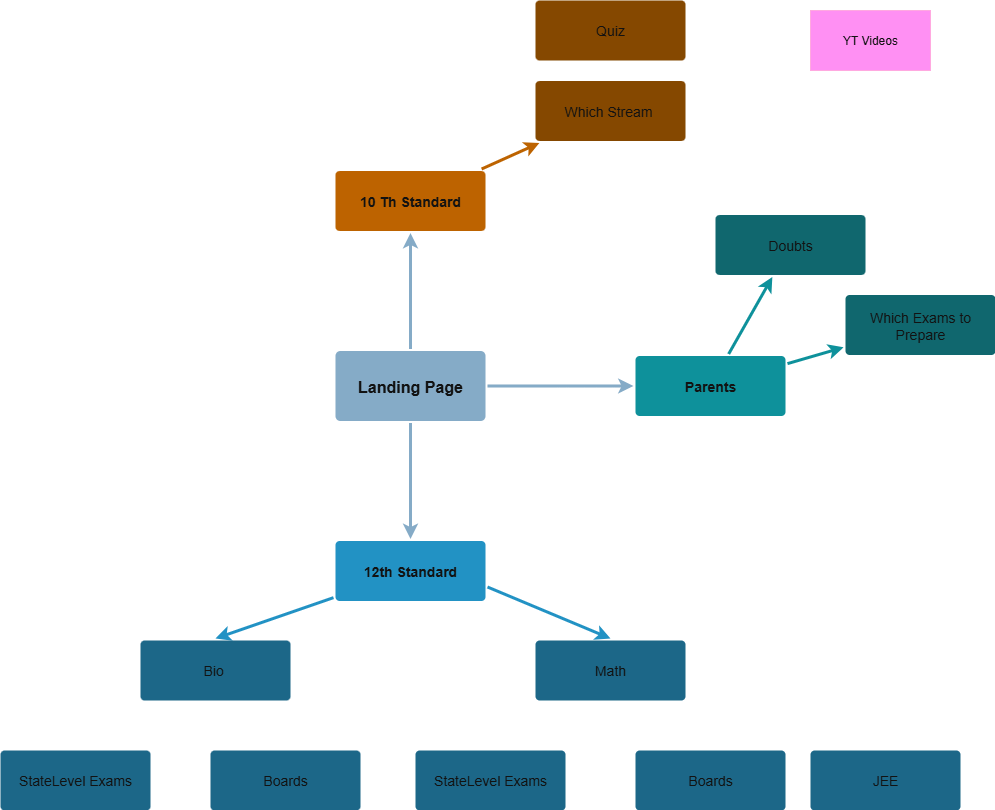

The diagram above was exported from draw.io. Its source (the exported page's mxGraphModel, read from the mxfile embedded in the PNG):
<mxGraphModel dx="1728" dy="924" grid="1" gridSize="10" guides="1" tooltips="1" connect="1" arrows="1" fold="1" page="1" pageScale="1" pageWidth="1169" pageHeight="827" background="none" math="0" shadow="0">
  <root>
    <mxCell id="0" />
    <mxCell id="1" parent="0" />
    <mxCell id="1745" value="" style="edgeStyle=none;rounded=0;jumpStyle=none;html=1;shadow=0;labelBackgroundColor=none;startArrow=none;startFill=0;endArrow=classic;endFill=1;jettySize=auto;orthogonalLoop=1;strokeColor=#2F5B7C;strokeWidth=3;fontFamily=Helvetica;fontSize=16;fontColor=#23445D;spacing=5;" parent="1" source="1749" target="1764" edge="1">
      <mxGeometry relative="1" as="geometry" />
    </mxCell>
    <mxCell id="1746" value="" style="edgeStyle=none;rounded=0;jumpStyle=none;html=1;shadow=0;labelBackgroundColor=none;startArrow=none;startFill=0;endArrow=classic;endFill=1;jettySize=auto;orthogonalLoop=1;strokeColor=#2F5B7C;strokeWidth=3;fontFamily=Helvetica;fontSize=16;fontColor=#23445D;spacing=5;" parent="1" source="1749" target="1771" edge="1">
      <mxGeometry relative="1" as="geometry" />
    </mxCell>
    <mxCell id="1747" value="" style="edgeStyle=none;rounded=0;jumpStyle=none;html=1;shadow=0;labelBackgroundColor=none;startArrow=none;startFill=0;endArrow=classic;endFill=1;jettySize=auto;orthogonalLoop=1;strokeColor=#2F5B7C;strokeWidth=3;fontFamily=Helvetica;fontSize=16;fontColor=#23445D;spacing=5;" parent="1" source="1749" target="1760" edge="1">
      <mxGeometry relative="1" as="geometry" />
    </mxCell>
    <mxCell id="1749" value="Landing Page" style="rounded=1;whiteSpace=wrap;html=1;shadow=0;labelBackgroundColor=none;strokeColor=none;strokeWidth=3;fillColor=#2F5B7C;fontFamily=Helvetica;fontSize=16;fontColor=#FFFFFF;align=center;fontStyle=1;spacing=5;arcSize=7;perimeterSpacing=2;" parent="1" vertex="1">
      <mxGeometry x="495" y="380.5" width="150" height="70" as="geometry" />
    </mxCell>
    <mxCell id="1758" value="" style="edgeStyle=none;rounded=0;jumpStyle=none;html=1;shadow=0;labelBackgroundColor=none;startArrow=none;startFill=0;endArrow=classic;endFill=1;jettySize=auto;orthogonalLoop=1;strokeColor=#1699D3;strokeWidth=3;fontFamily=Helvetica;fontSize=14;fontColor=#FFFFFF;spacing=5;entryX=0.5;entryY=0;entryDx=0;entryDy=0;" parent="1" source="1760" target="FAbGpj6IBkwQMxiZvtCJ-1785" edge="1">
      <mxGeometry relative="1" as="geometry" />
    </mxCell>
    <mxCell id="1760" value="12th Standard" style="rounded=1;whiteSpace=wrap;html=1;shadow=0;labelBackgroundColor=none;strokeColor=none;strokeWidth=3;fillColor=#1699d3;fontFamily=Helvetica;fontSize=14;fontColor=#FFFFFF;align=center;spacing=5;fontStyle=1;arcSize=7;perimeterSpacing=2;" parent="1" vertex="1">
      <mxGeometry x="495" y="570.5" width="150" height="60" as="geometry" />
    </mxCell>
    <mxCell id="1761" value="Boards" style="rounded=1;whiteSpace=wrap;html=1;shadow=0;labelBackgroundColor=none;strokeColor=none;strokeWidth=3;fillColor=#64bbe2;fontFamily=Helvetica;fontSize=14;fontColor=#FFFFFF;align=center;spacing=5;arcSize=7;perimeterSpacing=2;" parent="1" vertex="1">
      <mxGeometry x="370" y="780" width="150" height="60" as="geometry" />
    </mxCell>
    <mxCell id="1762" value="StateLevel Exams" style="rounded=1;whiteSpace=wrap;html=1;shadow=0;labelBackgroundColor=none;strokeColor=none;strokeWidth=3;fillColor=#64bbe2;fontFamily=Helvetica;fontSize=14;fontColor=#FFFFFF;align=center;spacing=5;arcSize=7;perimeterSpacing=2;" parent="1" vertex="1">
      <mxGeometry x="160" y="780" width="150" height="60" as="geometry" />
    </mxCell>
    <mxCell id="1764" value="10 Th Standard" style="rounded=1;whiteSpace=wrap;html=1;shadow=0;labelBackgroundColor=none;strokeColor=none;strokeWidth=3;fillColor=#F08705;fontFamily=Helvetica;fontSize=14;fontColor=#FFFFFF;align=center;spacing=5;fontStyle=1;arcSize=7;perimeterSpacing=2;" parent="1" vertex="1">
      <mxGeometry x="495" y="200.5" width="150" height="60" as="geometry" />
    </mxCell>
    <mxCell id="1765" value="Which Stream&amp;nbsp;" style="rounded=1;whiteSpace=wrap;html=1;shadow=0;labelBackgroundColor=none;strokeColor=none;strokeWidth=3;fillColor=#f5af58;fontFamily=Helvetica;fontSize=14;fontColor=#FFFFFF;align=center;spacing=5;arcSize=7;perimeterSpacing=2;" parent="1" vertex="1">
      <mxGeometry x="695" y="110.5" width="150" height="60" as="geometry" />
    </mxCell>
    <mxCell id="1766" value="" style="edgeStyle=none;rounded=0;jumpStyle=none;html=1;shadow=0;labelBackgroundColor=none;startArrow=none;startFill=0;endArrow=classic;endFill=1;jettySize=auto;orthogonalLoop=1;strokeColor=#F08705;strokeWidth=3;fontFamily=Helvetica;fontSize=14;fontColor=#FFFFFF;spacing=5;" parent="1" source="1764" target="1765" edge="1">
      <mxGeometry relative="1" as="geometry" />
    </mxCell>
    <mxCell id="1771" value="Parents" style="rounded=1;whiteSpace=wrap;html=1;shadow=0;labelBackgroundColor=none;strokeColor=none;strokeWidth=3;fillColor=#12aab5;fontFamily=Helvetica;fontSize=14;fontColor=#FFFFFF;align=center;spacing=5;fontStyle=1;arcSize=7;perimeterSpacing=2;" parent="1" vertex="1">
      <mxGeometry x="795" y="385.4999999999999" width="150" height="60" as="geometry" />
    </mxCell>
    <mxCell id="1776" value="Which Exams to Prepare" style="rounded=1;whiteSpace=wrap;html=1;shadow=0;labelBackgroundColor=none;strokeColor=none;strokeWidth=3;fillColor=#61c6ce;fontFamily=Helvetica;fontSize=14;fontColor=#FFFFFF;align=center;spacing=5;fontStyle=0;arcSize=7;perimeterSpacing=2;" parent="1" vertex="1">
      <mxGeometry x="1005" y="324.5" width="150" height="60" as="geometry" />
    </mxCell>
    <mxCell id="1777" value="" style="edgeStyle=none;rounded=1;jumpStyle=none;html=1;shadow=0;labelBackgroundColor=none;startArrow=none;startFill=0;jettySize=auto;orthogonalLoop=1;strokeColor=#12AAB5;strokeWidth=3;fontFamily=Helvetica;fontSize=14;fontColor=#FFFFFF;spacing=5;fontStyle=1;fillColor=#b0e3e6;" parent="1" source="1771" target="1776" edge="1">
      <mxGeometry relative="1" as="geometry" />
    </mxCell>
    <mxCell id="1778" value="Doubts" style="rounded=1;whiteSpace=wrap;html=1;shadow=0;labelBackgroundColor=none;strokeColor=none;strokeWidth=3;fillColor=#61c6ce;fontFamily=Helvetica;fontSize=14;fontColor=#FFFFFF;align=center;spacing=5;fontStyle=0;arcSize=7;perimeterSpacing=2;" parent="1" vertex="1">
      <mxGeometry x="875" y="244.5" width="150" height="60" as="geometry" />
    </mxCell>
    <mxCell id="1779" value="" style="edgeStyle=none;rounded=1;jumpStyle=none;html=1;shadow=0;labelBackgroundColor=none;startArrow=none;startFill=0;jettySize=auto;orthogonalLoop=1;strokeColor=#12AAB5;strokeWidth=3;fontFamily=Helvetica;fontSize=14;fontColor=#FFFFFF;spacing=5;fontStyle=1;fillColor=#b0e3e6;" parent="1" source="1771" target="1778" edge="1">
      <mxGeometry relative="1" as="geometry" />
    </mxCell>
    <mxCell id="FAbGpj6IBkwQMxiZvtCJ-1779" value="YT Videos" style="rounded=0;whiteSpace=wrap;html=1;fillColor=#d80073;fontColor=#ffffff;strokeColor=#A50040;" parent="1" vertex="1">
      <mxGeometry x="970" y="40" width="120" height="60" as="geometry" />
    </mxCell>
    <mxCell id="FAbGpj6IBkwQMxiZvtCJ-1781" value="" style="endArrow=classic;html=1;rounded=0;entryX=0;entryY=0.5;entryDx=0;entryDy=0;exitX=1;exitY=0.5;exitDx=0;exitDy=0;" parent="1" source="1765" target="FAbGpj6IBkwQMxiZvtCJ-1779" edge="1">
      <mxGeometry width="50" height="50" relative="1" as="geometry">
        <mxPoint x="770" y="260" as="sourcePoint" />
        <mxPoint x="820" y="210" as="targetPoint" />
      </mxGeometry>
    </mxCell>
    <mxCell id="FAbGpj6IBkwQMxiZvtCJ-1782" value="" style="endArrow=classic;html=1;rounded=0;entryX=0.5;entryY=1;entryDx=0;entryDy=0;" parent="1" target="FAbGpj6IBkwQMxiZvtCJ-1779" edge="1">
      <mxGeometry width="50" height="50" relative="1" as="geometry">
        <mxPoint x="950" y="240" as="sourcePoint" />
        <mxPoint x="410" y="390" as="targetPoint" />
      </mxGeometry>
    </mxCell>
    <mxCell id="FAbGpj6IBkwQMxiZvtCJ-1783" value="" style="endArrow=classic;html=1;rounded=0;entryX=0.75;entryY=1;entryDx=0;entryDy=0;exitX=0.5;exitY=0;exitDx=0;exitDy=0;" parent="1" source="1776" target="FAbGpj6IBkwQMxiZvtCJ-1779" edge="1">
      <mxGeometry width="50" height="50" relative="1" as="geometry">
        <mxPoint x="360" y="440" as="sourcePoint" />
        <mxPoint x="410" y="390" as="targetPoint" />
      </mxGeometry>
    </mxCell>
    <mxCell id="FAbGpj6IBkwQMxiZvtCJ-1784" value="Quiz" style="rounded=1;whiteSpace=wrap;html=1;shadow=0;labelBackgroundColor=none;strokeColor=none;strokeWidth=3;fillColor=#f5af58;fontFamily=Helvetica;fontSize=14;fontColor=#FFFFFF;align=center;spacing=5;arcSize=7;perimeterSpacing=2;" parent="1" vertex="1">
      <mxGeometry x="695" y="30" width="150" height="60" as="geometry" />
    </mxCell>
    <mxCell id="FAbGpj6IBkwQMxiZvtCJ-1785" value="Bio&amp;nbsp;" style="rounded=1;whiteSpace=wrap;html=1;shadow=0;labelBackgroundColor=none;strokeColor=none;strokeWidth=3;fillColor=#64bbe2;fontFamily=Helvetica;fontSize=14;fontColor=#FFFFFF;align=center;spacing=5;arcSize=7;perimeterSpacing=2;" parent="1" vertex="1">
      <mxGeometry x="300" y="670" width="150" height="60" as="geometry" />
    </mxCell>
    <mxCell id="FAbGpj6IBkwQMxiZvtCJ-1787" value="" style="endArrow=classic;html=1;rounded=0;entryX=0.5;entryY=0;entryDx=0;entryDy=0;exitX=0.5;exitY=1;exitDx=0;exitDy=0;" parent="1" source="FAbGpj6IBkwQMxiZvtCJ-1785" target="1762" edge="1">
      <mxGeometry width="50" height="50" relative="1" as="geometry">
        <mxPoint x="360" y="740" as="sourcePoint" />
        <mxPoint x="360" y="720" as="targetPoint" />
      </mxGeometry>
    </mxCell>
    <mxCell id="FAbGpj6IBkwQMxiZvtCJ-1788" value="" style="endArrow=classic;html=1;rounded=0;entryX=0.5;entryY=0;entryDx=0;entryDy=0;exitX=0.5;exitY=1;exitDx=0;exitDy=0;" parent="1" source="FAbGpj6IBkwQMxiZvtCJ-1785" target="1761" edge="1">
      <mxGeometry width="50" height="50" relative="1" as="geometry">
        <mxPoint x="310" y="770" as="sourcePoint" />
        <mxPoint x="360" y="720" as="targetPoint" />
      </mxGeometry>
    </mxCell>
    <mxCell id="FAbGpj6IBkwQMxiZvtCJ-1789" value="" style="edgeStyle=none;rounded=0;jumpStyle=none;html=1;shadow=0;labelBackgroundColor=none;startArrow=none;startFill=0;endArrow=classic;endFill=1;jettySize=auto;orthogonalLoop=1;strokeColor=#1699D3;strokeWidth=3;fontFamily=Helvetica;fontSize=14;fontColor=#FFFFFF;spacing=5;entryX=0.5;entryY=0;entryDx=0;entryDy=0;exitX=1;exitY=0.75;exitDx=0;exitDy=0;" parent="1" source="1760" target="FAbGpj6IBkwQMxiZvtCJ-1792" edge="1">
      <mxGeometry relative="1" as="geometry">
        <mxPoint x="908" y="730" as="sourcePoint" />
      </mxGeometry>
    </mxCell>
    <mxCell id="FAbGpj6IBkwQMxiZvtCJ-1790" value="Boards" style="rounded=1;whiteSpace=wrap;html=1;shadow=0;labelBackgroundColor=none;strokeColor=none;strokeWidth=3;fillColor=#64bbe2;fontFamily=Helvetica;fontSize=14;fontColor=#FFFFFF;align=center;spacing=5;arcSize=7;perimeterSpacing=2;" parent="1" vertex="1">
      <mxGeometry x="795" y="780" width="150" height="60" as="geometry" />
    </mxCell>
    <mxCell id="FAbGpj6IBkwQMxiZvtCJ-1791" value="StateLevel Exams" style="rounded=1;whiteSpace=wrap;html=1;shadow=0;labelBackgroundColor=none;strokeColor=none;strokeWidth=3;fillColor=#64bbe2;fontFamily=Helvetica;fontSize=14;fontColor=#FFFFFF;align=center;spacing=5;arcSize=7;perimeterSpacing=2;" parent="1" vertex="1">
      <mxGeometry x="575" y="780" width="150" height="60" as="geometry" />
    </mxCell>
    <mxCell id="FAbGpj6IBkwQMxiZvtCJ-1792" value="Math" style="rounded=1;whiteSpace=wrap;html=1;shadow=0;labelBackgroundColor=none;strokeColor=none;strokeWidth=3;fillColor=#64bbe2;fontFamily=Helvetica;fontSize=14;fontColor=#FFFFFF;align=center;spacing=5;arcSize=7;perimeterSpacing=2;" parent="1" vertex="1">
      <mxGeometry x="695" y="670" width="150" height="60" as="geometry" />
    </mxCell>
    <mxCell id="FAbGpj6IBkwQMxiZvtCJ-1793" value="" style="endArrow=classic;html=1;rounded=0;entryX=0.5;entryY=0;entryDx=0;entryDy=0;exitX=0.5;exitY=1;exitDx=0;exitDy=0;" parent="1" source="FAbGpj6IBkwQMxiZvtCJ-1792" target="FAbGpj6IBkwQMxiZvtCJ-1791" edge="1">
      <mxGeometry width="50" height="50" relative="1" as="geometry">
        <mxPoint x="775" y="843" as="sourcePoint" />
        <mxPoint x="775" y="823" as="targetPoint" />
      </mxGeometry>
    </mxCell>
    <mxCell id="FAbGpj6IBkwQMxiZvtCJ-1794" value="" style="endArrow=classic;html=1;rounded=0;entryX=0.5;entryY=0;entryDx=0;entryDy=0;exitX=0.5;exitY=1;exitDx=0;exitDy=0;" parent="1" source="FAbGpj6IBkwQMxiZvtCJ-1792" target="FAbGpj6IBkwQMxiZvtCJ-1790" edge="1">
      <mxGeometry width="50" height="50" relative="1" as="geometry">
        <mxPoint x="725" y="873" as="sourcePoint" />
        <mxPoint x="775" y="823" as="targetPoint" />
      </mxGeometry>
    </mxCell>
    <mxCell id="FAbGpj6IBkwQMxiZvtCJ-1802" value="JEE" style="rounded=1;whiteSpace=wrap;html=1;shadow=0;labelBackgroundColor=none;strokeColor=none;strokeWidth=3;fillColor=#64bbe2;fontFamily=Helvetica;fontSize=14;fontColor=#FFFFFF;align=center;spacing=5;arcSize=7;perimeterSpacing=2;" parent="1" vertex="1">
      <mxGeometry x="970" y="780" width="150" height="60" as="geometry" />
    </mxCell>
    <mxCell id="FAbGpj6IBkwQMxiZvtCJ-1804" style="edgeStyle=orthogonalEdgeStyle;rounded=0;orthogonalLoop=1;jettySize=auto;html=1;entryX=0.416;entryY=0;entryDx=0;entryDy=0;entryPerimeter=0;exitX=1;exitY=0.5;exitDx=0;exitDy=0;" parent="1" source="FAbGpj6IBkwQMxiZvtCJ-1792" target="FAbGpj6IBkwQMxiZvtCJ-1802" edge="1">
      <mxGeometry relative="1" as="geometry" />
    </mxCell>
  </root>
</mxGraphModel>